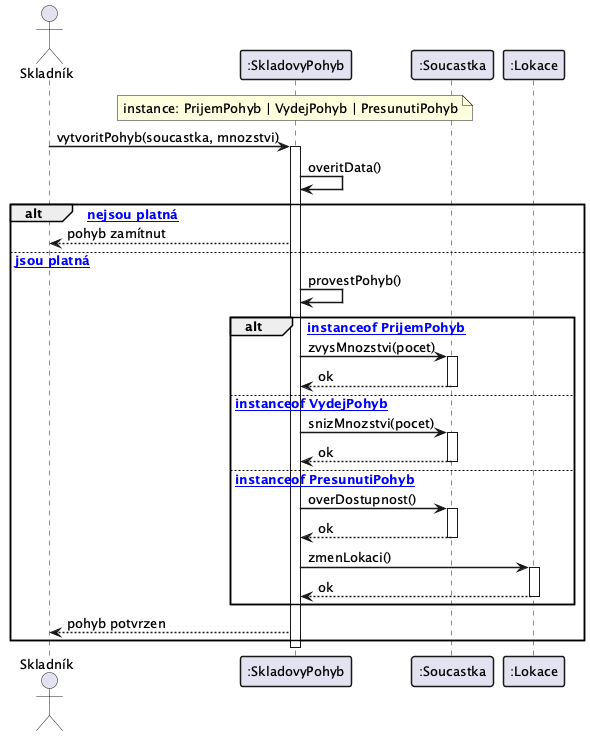

The diagram above was rendered by PlantUML. Its source (embedded in the PNG):
@startuml
skinparam defaultFontSize 13
skinparam sequenceArrowThickness 1.5
skinparam sequenceParticipantBorderThickness 1.5
skinparam sequenceGroupBorderThickness 1.5

actor "Skladník" as Uzivatel
participant ":SkladovyPohyb" as Pohyb
note over Pohyb : instance: PrijemPohyb | VydejPohyb | PresunutiPohyb
participant ":Soucastka" as Soucastka
participant ":Lokace" as Lokace

Uzivatel -> Pohyb : vytvoritPohyb(soucastka, mnozstvi)
activate Pohyb

Pohyb -> Pohyb : overitData()

alt [data nejsou platná]
    Pohyb --> Uzivatel : pohyb zamítnut

else [data jsou platná]
    Pohyb -> Pohyb : provestPohyb()

    alt [pohyb instanceof PrijemPohyb]
        Pohyb -> Soucastka : zvysMnozstvi(pocet)
        activate Soucastka
        Soucastka --> Pohyb : ok
        deactivate Soucastka

    else [pohyb instanceof VydejPohyb]
        Pohyb -> Soucastka : snizMnozstvi(pocet)
        activate Soucastka
        Soucastka --> Pohyb : ok
        deactivate Soucastka

    else [pohyb instanceof PresunutiPohyb]
        Pohyb -> Soucastka : overDostupnost()
        activate Soucastka
        Soucastka --> Pohyb : ok
        deactivate Soucastka
        Pohyb -> Lokace : zmenLokaci()
        activate Lokace
        Lokace --> Pohyb : ok
        deactivate Lokace
    end

    Pohyb --> Uzivatel : pohyb potvrzen
end

deactivate Pohyb

@enduml